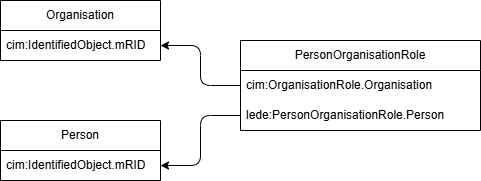

The diagram above was exported from draw.io. Its source (the exported page's mxGraphModel, read from the mxfile embedded in the PNG):
<mxGraphModel dx="513" dy="590" grid="0" gridSize="10" guides="1" tooltips="1" connect="1" arrows="1" fold="1" page="1" pageScale="1" pageWidth="850" pageHeight="1100" math="0" shadow="0">
  <root>
    <mxCell id="0" />
    <mxCell id="1" parent="0" />
    <mxCell id="5" value="Person" style="swimlane;fontStyle=0;childLayout=stackLayout;horizontal=1;startSize=30;horizontalStack=0;resizeParent=1;resizeParentMax=0;resizeLast=0;collapsible=1;marginBottom=0;whiteSpace=wrap;html=1;" vertex="1" parent="1">
      <mxGeometry x="160" y="200" width="160" height="60" as="geometry" />
    </mxCell>
    <mxCell id="6" value="cim:IdentifiedObject.mRID" style="text;strokeColor=none;fillColor=none;align=left;verticalAlign=middle;spacingLeft=4;spacingRight=4;overflow=hidden;points=[[0,0.5],[1,0.5]];portConstraint=eastwest;rotatable=0;whiteSpace=wrap;html=1;" vertex="1" parent="5">
      <mxGeometry y="30" width="160" height="30" as="geometry" />
    </mxCell>
    <mxCell id="9" value="Organisation" style="swimlane;fontStyle=0;childLayout=stackLayout;horizontal=1;startSize=30;horizontalStack=0;resizeParent=1;resizeParentMax=0;resizeLast=0;collapsible=1;marginBottom=0;whiteSpace=wrap;html=1;" vertex="1" parent="1">
      <mxGeometry x="160" y="80" width="160" height="60" as="geometry" />
    </mxCell>
    <mxCell id="10" value="&lt;span style=&quot;color: rgb(0, 0, 0);&quot;&gt;cim:IdentifiedObject.mRID&lt;/span&gt;" style="text;strokeColor=none;fillColor=none;align=left;verticalAlign=middle;spacingLeft=4;spacingRight=4;overflow=hidden;points=[[0,0.5],[1,0.5]];portConstraint=eastwest;rotatable=0;whiteSpace=wrap;html=1;" vertex="1" parent="9">
      <mxGeometry y="30" width="160" height="30" as="geometry" />
    </mxCell>
    <mxCell id="13" value="PersonOrganisationRole" style="swimlane;fontStyle=0;childLayout=stackLayout;horizontal=1;startSize=30;horizontalStack=0;resizeParent=1;resizeParentMax=0;resizeLast=0;collapsible=1;marginBottom=0;whiteSpace=wrap;html=1;" vertex="1" parent="1">
      <mxGeometry x="400" y="120" width="240" height="90" as="geometry" />
    </mxCell>
    <mxCell id="15" value="cim:OrganisationRole.Organisation" style="text;strokeColor=none;fillColor=none;align=left;verticalAlign=middle;spacingLeft=4;spacingRight=4;overflow=hidden;points=[[0,0.5],[1,0.5]];portConstraint=eastwest;rotatable=0;whiteSpace=wrap;html=1;" vertex="1" parent="13">
      <mxGeometry y="30" width="240" height="30" as="geometry" />
    </mxCell>
    <mxCell id="14" value="lede:PersonOrganisationRole.Person" style="text;strokeColor=none;fillColor=none;align=left;verticalAlign=middle;spacingLeft=4;spacingRight=4;overflow=hidden;points=[[0,0.5],[1,0.5]];portConstraint=eastwest;rotatable=0;whiteSpace=wrap;html=1;" vertex="1" parent="13">
      <mxGeometry y="60" width="240" height="30" as="geometry" />
    </mxCell>
    <mxCell id="21" style="edgeStyle=orthogonalEdgeStyle;html=1;" edge="1" parent="1" source="15" target="10">
      <mxGeometry relative="1" as="geometry" />
    </mxCell>
    <mxCell id="22" style="edgeStyle=orthogonalEdgeStyle;html=1;" edge="1" parent="1" source="14" target="6">
      <mxGeometry relative="1" as="geometry" />
    </mxCell>
  </root>
</mxGraphModel>